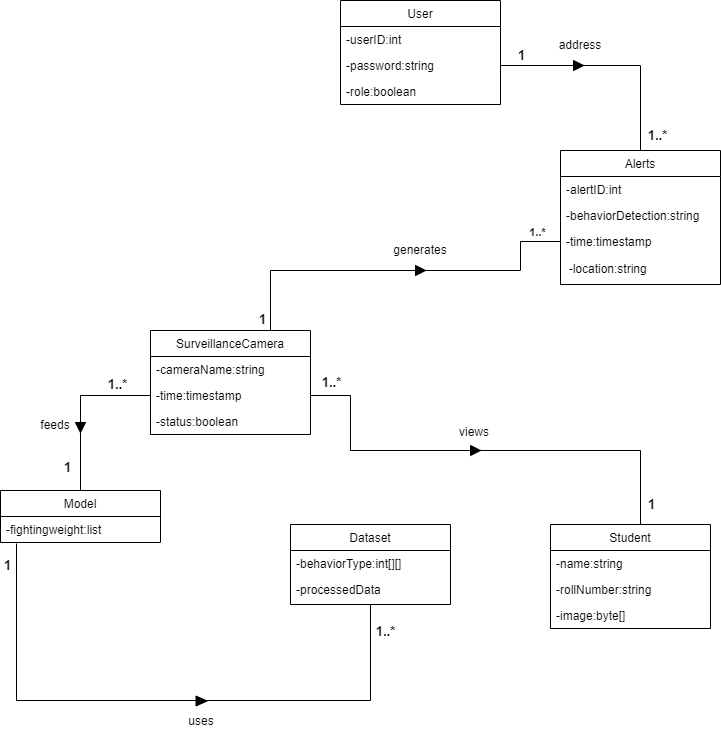

The diagram above was exported from draw.io. Its source (the exported page's mxGraphModel, read from the mxfile embedded in the PNG):
<mxGraphModel dx="1050" dy="522" grid="1" gridSize="10" guides="1" tooltips="1" connect="1" arrows="1" fold="1" page="1" pageScale="1" pageWidth="827" pageHeight="1169" math="0" shadow="0">
  <root>
    <mxCell id="WIyWlLk6GJQsqaUBKTNV-0" />
    <mxCell id="WIyWlLk6GJQsqaUBKTNV-1" parent="WIyWlLk6GJQsqaUBKTNV-0" />
    <mxCell id="zkfFHV4jXpPFQw0GAbJ--0" value="User" style="swimlane;fontStyle=0;align=center;verticalAlign=top;childLayout=stackLayout;horizontal=1;startSize=26;horizontalStack=0;resizeParent=1;resizeLast=0;collapsible=1;marginBottom=0;rounded=0;shadow=0;strokeWidth=1;" parent="WIyWlLk6GJQsqaUBKTNV-1" vertex="1">
      <mxGeometry x="360" y="60" width="160" height="104" as="geometry">
        <mxRectangle x="230" y="140" width="160" height="26" as="alternateBounds" />
      </mxGeometry>
    </mxCell>
    <mxCell id="zkfFHV4jXpPFQw0GAbJ--1" value="-userID:int" style="text;align=left;verticalAlign=top;spacingLeft=4;spacingRight=4;overflow=hidden;rotatable=0;points=[[0,0.5],[1,0.5]];portConstraint=eastwest;" parent="zkfFHV4jXpPFQw0GAbJ--0" vertex="1">
      <mxGeometry y="26" width="160" height="26" as="geometry" />
    </mxCell>
    <mxCell id="zkfFHV4jXpPFQw0GAbJ--2" value="-password:string" style="text;align=left;verticalAlign=top;spacingLeft=4;spacingRight=4;overflow=hidden;rotatable=0;points=[[0,0.5],[1,0.5]];portConstraint=eastwest;rounded=0;shadow=0;html=0;" parent="zkfFHV4jXpPFQw0GAbJ--0" vertex="1">
      <mxGeometry y="52" width="160" height="26" as="geometry" />
    </mxCell>
    <mxCell id="zkfFHV4jXpPFQw0GAbJ--3" value="-role:boolean" style="text;align=left;verticalAlign=top;spacingLeft=4;spacingRight=4;overflow=hidden;rotatable=0;points=[[0,0.5],[1,0.5]];portConstraint=eastwest;rounded=0;shadow=0;html=0;" parent="zkfFHV4jXpPFQw0GAbJ--0" vertex="1">
      <mxGeometry y="78" width="160" height="26" as="geometry" />
    </mxCell>
    <mxCell id="Jj7x3S7sRMsaz5_T12fS-4" value="Alerts" style="swimlane;fontStyle=0;align=center;verticalAlign=top;childLayout=stackLayout;horizontal=1;startSize=26;horizontalStack=0;resizeParent=1;resizeLast=0;collapsible=1;marginBottom=0;rounded=0;shadow=0;strokeWidth=1;" parent="WIyWlLk6GJQsqaUBKTNV-1" vertex="1">
      <mxGeometry x="580" y="210" width="160" height="134" as="geometry">
        <mxRectangle x="230" y="140" width="160" height="26" as="alternateBounds" />
      </mxGeometry>
    </mxCell>
    <mxCell id="Jj7x3S7sRMsaz5_T12fS-5" value="-alertID:int" style="text;align=left;verticalAlign=top;spacingLeft=4;spacingRight=4;overflow=hidden;rotatable=0;points=[[0,0.5],[1,0.5]];portConstraint=eastwest;" parent="Jj7x3S7sRMsaz5_T12fS-4" vertex="1">
      <mxGeometry y="26" width="160" height="26" as="geometry" />
    </mxCell>
    <mxCell id="Jj7x3S7sRMsaz5_T12fS-6" value="-behaviorDetection:string" style="text;align=left;verticalAlign=top;spacingLeft=4;spacingRight=4;overflow=hidden;rotatable=0;points=[[0,0.5],[1,0.5]];portConstraint=eastwest;rounded=0;shadow=0;html=0;" parent="Jj7x3S7sRMsaz5_T12fS-4" vertex="1">
      <mxGeometry y="52" width="160" height="26" as="geometry" />
    </mxCell>
    <mxCell id="Jj7x3S7sRMsaz5_T12fS-7" value="-time:timestamp" style="text;align=left;verticalAlign=top;spacingLeft=4;spacingRight=4;overflow=hidden;rotatable=0;points=[[0,0.5],[1,0.5]];portConstraint=eastwest;rounded=0;shadow=0;html=0;" parent="Jj7x3S7sRMsaz5_T12fS-4" vertex="1">
      <mxGeometry y="78" width="160" height="26" as="geometry" />
    </mxCell>
    <mxCell id="Jj7x3S7sRMsaz5_T12fS-8" value="&amp;nbsp; -location:string" style="text;html=1;align=left;verticalAlign=middle;whiteSpace=wrap;rounded=0;" parent="Jj7x3S7sRMsaz5_T12fS-4" vertex="1">
      <mxGeometry y="104" width="160" height="30" as="geometry" />
    </mxCell>
    <mxCell id="Jj7x3S7sRMsaz5_T12fS-14" value="SurveillanceCamera" style="swimlane;fontStyle=0;align=center;verticalAlign=top;childLayout=stackLayout;horizontal=1;startSize=26;horizontalStack=0;resizeParent=1;resizeLast=0;collapsible=1;marginBottom=0;rounded=0;shadow=0;strokeWidth=1;" parent="WIyWlLk6GJQsqaUBKTNV-1" vertex="1">
      <mxGeometry x="170" y="390" width="160" height="104" as="geometry">
        <mxRectangle x="230" y="140" width="160" height="26" as="alternateBounds" />
      </mxGeometry>
    </mxCell>
    <mxCell id="Jj7x3S7sRMsaz5_T12fS-15" value="-cameraName:string" style="text;align=left;verticalAlign=top;spacingLeft=4;spacingRight=4;overflow=hidden;rotatable=0;points=[[0,0.5],[1,0.5]];portConstraint=eastwest;" parent="Jj7x3S7sRMsaz5_T12fS-14" vertex="1">
      <mxGeometry y="26" width="160" height="26" as="geometry" />
    </mxCell>
    <mxCell id="Jj7x3S7sRMsaz5_T12fS-16" value="-time:timestamp" style="text;align=left;verticalAlign=top;spacingLeft=4;spacingRight=4;overflow=hidden;rotatable=0;points=[[0,0.5],[1,0.5]];portConstraint=eastwest;rounded=0;shadow=0;html=0;" parent="Jj7x3S7sRMsaz5_T12fS-14" vertex="1">
      <mxGeometry y="52" width="160" height="26" as="geometry" />
    </mxCell>
    <mxCell id="Jj7x3S7sRMsaz5_T12fS-17" value="-status:boolean" style="text;align=left;verticalAlign=top;spacingLeft=4;spacingRight=4;overflow=hidden;rotatable=0;points=[[0,0.5],[1,0.5]];portConstraint=eastwest;rounded=0;shadow=0;html=0;" parent="Jj7x3S7sRMsaz5_T12fS-14" vertex="1">
      <mxGeometry y="78" width="160" height="26" as="geometry" />
    </mxCell>
    <mxCell id="Jj7x3S7sRMsaz5_T12fS-36" style="edgeStyle=orthogonalEdgeStyle;rounded=0;orthogonalLoop=1;jettySize=auto;html=1;exitX=0.5;exitY=0;exitDx=0;exitDy=0;entryX=1;entryY=0.5;entryDx=0;entryDy=0;endArrow=none;endFill=0;" parent="WIyWlLk6GJQsqaUBKTNV-1" source="Jj7x3S7sRMsaz5_T12fS-19" target="Jj7x3S7sRMsaz5_T12fS-16" edge="1">
      <mxGeometry relative="1" as="geometry">
        <Array as="points">
          <mxPoint x="660" y="584" />
          <mxPoint x="660" y="510" />
          <mxPoint x="370" y="510" />
          <mxPoint x="370" y="455" />
        </Array>
      </mxGeometry>
    </mxCell>
    <mxCell id="Jj7x3S7sRMsaz5_T12fS-56" value="&lt;b&gt;&lt;font style=&quot;font-size: 13px;&quot;&gt;1&lt;/font&gt;&lt;/b&gt;" style="edgeLabel;html=1;align=center;verticalAlign=middle;resizable=0;points=[];" parent="Jj7x3S7sRMsaz5_T12fS-36" vertex="1" connectable="0">
      <mxGeometry x="-0.8692" relative="1" as="geometry">
        <mxPoint x="10" as="offset" />
      </mxGeometry>
    </mxCell>
    <mxCell id="Jj7x3S7sRMsaz5_T12fS-57" value="&lt;b&gt;&lt;font style=&quot;font-size: 13px;&quot;&gt;1..*&lt;/font&gt;&lt;/b&gt;" style="edgeLabel;html=1;align=center;verticalAlign=middle;resizable=0;points=[];" parent="Jj7x3S7sRMsaz5_T12fS-36" vertex="1" connectable="0">
      <mxGeometry x="0.9141" y="-1" relative="1" as="geometry">
        <mxPoint y="-13" as="offset" />
      </mxGeometry>
    </mxCell>
    <mxCell id="Jj7x3S7sRMsaz5_T12fS-19" value="Student" style="swimlane;fontStyle=0;align=center;verticalAlign=top;childLayout=stackLayout;horizontal=1;startSize=26;horizontalStack=0;resizeParent=1;resizeLast=0;collapsible=1;marginBottom=0;rounded=0;shadow=0;strokeWidth=1;" parent="WIyWlLk6GJQsqaUBKTNV-1" vertex="1">
      <mxGeometry x="570" y="584" width="160" height="104" as="geometry">
        <mxRectangle x="230" y="140" width="160" height="26" as="alternateBounds" />
      </mxGeometry>
    </mxCell>
    <mxCell id="Jj7x3S7sRMsaz5_T12fS-20" value="-name:string" style="text;align=left;verticalAlign=top;spacingLeft=4;spacingRight=4;overflow=hidden;rotatable=0;points=[[0,0.5],[1,0.5]];portConstraint=eastwest;" parent="Jj7x3S7sRMsaz5_T12fS-19" vertex="1">
      <mxGeometry y="26" width="160" height="26" as="geometry" />
    </mxCell>
    <mxCell id="Jj7x3S7sRMsaz5_T12fS-21" value="-rollNumber:string" style="text;align=left;verticalAlign=top;spacingLeft=4;spacingRight=4;overflow=hidden;rotatable=0;points=[[0,0.5],[1,0.5]];portConstraint=eastwest;rounded=0;shadow=0;html=0;" parent="Jj7x3S7sRMsaz5_T12fS-19" vertex="1">
      <mxGeometry y="52" width="160" height="26" as="geometry" />
    </mxCell>
    <mxCell id="Jj7x3S7sRMsaz5_T12fS-22" value="-image:byte[]" style="text;align=left;verticalAlign=top;spacingLeft=4;spacingRight=4;overflow=hidden;rotatable=0;points=[[0,0.5],[1,0.5]];portConstraint=eastwest;rounded=0;shadow=0;html=0;" parent="Jj7x3S7sRMsaz5_T12fS-19" vertex="1">
      <mxGeometry y="78" width="160" height="26" as="geometry" />
    </mxCell>
    <mxCell id="Jj7x3S7sRMsaz5_T12fS-23" value="Dataset" style="swimlane;fontStyle=0;align=center;verticalAlign=top;childLayout=stackLayout;horizontal=1;startSize=26;horizontalStack=0;resizeParent=1;resizeLast=0;collapsible=1;marginBottom=0;rounded=0;shadow=0;strokeWidth=1;" parent="WIyWlLk6GJQsqaUBKTNV-1" vertex="1">
      <mxGeometry x="310" y="584" width="160" height="80" as="geometry">
        <mxRectangle x="230" y="140" width="160" height="26" as="alternateBounds" />
      </mxGeometry>
    </mxCell>
    <mxCell id="Jj7x3S7sRMsaz5_T12fS-24" value="-behaviorType:int[][]" style="text;align=left;verticalAlign=top;spacingLeft=4;spacingRight=4;overflow=hidden;rotatable=0;points=[[0,0.5],[1,0.5]];portConstraint=eastwest;" parent="Jj7x3S7sRMsaz5_T12fS-23" vertex="1">
      <mxGeometry y="26" width="160" height="26" as="geometry" />
    </mxCell>
    <mxCell id="Jj7x3S7sRMsaz5_T12fS-25" value="-processedData" style="text;align=left;verticalAlign=top;spacingLeft=4;spacingRight=4;overflow=hidden;rotatable=0;points=[[0,0.5],[1,0.5]];portConstraint=eastwest;rounded=0;shadow=0;html=0;" parent="Jj7x3S7sRMsaz5_T12fS-23" vertex="1">
      <mxGeometry y="52" width="160" height="26" as="geometry" />
    </mxCell>
    <mxCell id="Jj7x3S7sRMsaz5_T12fS-27" value="Model" style="swimlane;fontStyle=0;align=center;verticalAlign=top;childLayout=stackLayout;horizontal=1;startSize=26;horizontalStack=0;resizeParent=1;resizeLast=0;collapsible=1;marginBottom=0;rounded=0;shadow=0;strokeWidth=1;" parent="WIyWlLk6GJQsqaUBKTNV-1" vertex="1">
      <mxGeometry x="20" y="550" width="160" height="52" as="geometry">
        <mxRectangle x="230" y="140" width="160" height="26" as="alternateBounds" />
      </mxGeometry>
    </mxCell>
    <mxCell id="Jj7x3S7sRMsaz5_T12fS-28" value="-fightingweight:list" style="text;align=left;verticalAlign=top;spacingLeft=4;spacingRight=4;overflow=hidden;rotatable=0;points=[[0,0.5],[1,0.5]];portConstraint=eastwest;" parent="Jj7x3S7sRMsaz5_T12fS-27" vertex="1">
      <mxGeometry y="26" width="160" height="26" as="geometry" />
    </mxCell>
    <mxCell id="Jj7x3S7sRMsaz5_T12fS-32" style="edgeStyle=orthogonalEdgeStyle;rounded=0;orthogonalLoop=1;jettySize=auto;html=1;exitX=1;exitY=0.5;exitDx=0;exitDy=0;entryX=0.5;entryY=0;entryDx=0;entryDy=0;endArrow=none;endFill=0;" parent="WIyWlLk6GJQsqaUBKTNV-1" source="zkfFHV4jXpPFQw0GAbJ--2" target="Jj7x3S7sRMsaz5_T12fS-4" edge="1">
      <mxGeometry relative="1" as="geometry" />
    </mxCell>
    <mxCell id="Jj7x3S7sRMsaz5_T12fS-43" value="&lt;b&gt;&lt;font style=&quot;font-size: 13px;&quot;&gt;1&lt;/font&gt;&lt;/b&gt;" style="edgeLabel;html=1;align=center;verticalAlign=middle;resizable=0;points=[];" parent="Jj7x3S7sRMsaz5_T12fS-32" vertex="1" connectable="0">
      <mxGeometry x="-0.8255" y="-4" relative="1" as="geometry">
        <mxPoint y="-15" as="offset" />
      </mxGeometry>
    </mxCell>
    <mxCell id="Jj7x3S7sRMsaz5_T12fS-44" value="&lt;b&gt;&lt;font style=&quot;font-size: 13px;&quot;&gt;1..*&lt;/font&gt;&lt;/b&gt;" style="edgeLabel;html=1;align=center;verticalAlign=middle;resizable=0;points=[];" parent="Jj7x3S7sRMsaz5_T12fS-32" vertex="1" connectable="0">
      <mxGeometry x="0.8536" y="2" relative="1" as="geometry">
        <mxPoint x="14" as="offset" />
      </mxGeometry>
    </mxCell>
    <mxCell id="Jj7x3S7sRMsaz5_T12fS-37" style="edgeStyle=orthogonalEdgeStyle;rounded=0;orthogonalLoop=1;jettySize=auto;html=1;exitX=0;exitY=0.5;exitDx=0;exitDy=0;entryX=0.5;entryY=0;entryDx=0;entryDy=0;endArrow=none;endFill=0;" parent="WIyWlLk6GJQsqaUBKTNV-1" source="Jj7x3S7sRMsaz5_T12fS-16" target="Jj7x3S7sRMsaz5_T12fS-27" edge="1">
      <mxGeometry relative="1" as="geometry" />
    </mxCell>
    <mxCell id="Jj7x3S7sRMsaz5_T12fS-50" value="&lt;b&gt;&lt;font style=&quot;font-size: 13px;&quot;&gt;1..*&lt;/font&gt;&lt;/b&gt;" style="edgeLabel;html=1;align=center;verticalAlign=middle;resizable=0;points=[];" parent="Jj7x3S7sRMsaz5_T12fS-37" vertex="1" connectable="0">
      <mxGeometry x="-0.5935" relative="1" as="geometry">
        <mxPoint y="-12" as="offset" />
      </mxGeometry>
    </mxCell>
    <mxCell id="Jj7x3S7sRMsaz5_T12fS-51" value="&lt;b&gt;&lt;font style=&quot;font-size: 13px;&quot;&gt;1&lt;/font&gt;&lt;/b&gt;" style="edgeLabel;html=1;align=center;verticalAlign=middle;resizable=0;points=[];" parent="Jj7x3S7sRMsaz5_T12fS-37" vertex="1" connectable="0">
      <mxGeometry x="0.7058" y="-2" relative="1" as="geometry">
        <mxPoint x="-12" as="offset" />
      </mxGeometry>
    </mxCell>
    <mxCell id="Jj7x3S7sRMsaz5_T12fS-40" style="edgeStyle=orthogonalEdgeStyle;rounded=0;orthogonalLoop=1;jettySize=auto;html=1;exitX=0.5;exitY=1;exitDx=0;exitDy=0;entryX=0.1;entryY=1.038;entryDx=0;entryDy=0;entryPerimeter=0;endArrow=none;endFill=0;" parent="WIyWlLk6GJQsqaUBKTNV-1" source="Jj7x3S7sRMsaz5_T12fS-23" target="Jj7x3S7sRMsaz5_T12fS-28" edge="1">
      <mxGeometry relative="1" as="geometry">
        <Array as="points">
          <mxPoint x="390" y="760" />
          <mxPoint x="36" y="760" />
        </Array>
      </mxGeometry>
    </mxCell>
    <mxCell id="Jj7x3S7sRMsaz5_T12fS-52" value="&lt;b&gt;&lt;font style=&quot;font-size: 13px;&quot;&gt;1&lt;/font&gt;&lt;/b&gt;" style="edgeLabel;html=1;align=center;verticalAlign=middle;resizable=0;points=[];" parent="Jj7x3S7sRMsaz5_T12fS-40" vertex="1" connectable="0">
      <mxGeometry x="0.9306" relative="1" as="geometry">
        <mxPoint x="-10" as="offset" />
      </mxGeometry>
    </mxCell>
    <mxCell id="Jj7x3S7sRMsaz5_T12fS-53" value="&lt;b&gt;&lt;font style=&quot;font-size: 13px;&quot;&gt;1..*&lt;/font&gt;&lt;/b&gt;" style="edgeLabel;html=1;align=center;verticalAlign=middle;resizable=0;points=[];" parent="Jj7x3S7sRMsaz5_T12fS-40" vertex="1" connectable="0">
      <mxGeometry x="-0.9159" relative="1" as="geometry">
        <mxPoint x="14" as="offset" />
      </mxGeometry>
    </mxCell>
    <mxCell id="Jj7x3S7sRMsaz5_T12fS-45" style="edgeStyle=orthogonalEdgeStyle;rounded=0;orthogonalLoop=1;jettySize=auto;html=1;exitX=0;exitY=0.5;exitDx=0;exitDy=0;entryX=0.75;entryY=0;entryDx=0;entryDy=0;endArrow=none;endFill=0;" parent="WIyWlLk6GJQsqaUBKTNV-1" source="Jj7x3S7sRMsaz5_T12fS-7" target="Jj7x3S7sRMsaz5_T12fS-14" edge="1">
      <mxGeometry relative="1" as="geometry">
        <Array as="points">
          <mxPoint x="540" y="301" />
          <mxPoint x="540" y="330" />
          <mxPoint x="290" y="330" />
        </Array>
      </mxGeometry>
    </mxCell>
    <mxCell id="Jj7x3S7sRMsaz5_T12fS-46" value="1" style="edgeLabel;html=1;align=center;verticalAlign=middle;resizable=0;points=[];fontStyle=1;fontSize=13;" parent="Jj7x3S7sRMsaz5_T12fS-45" vertex="1" connectable="0">
      <mxGeometry x="0.9342" y="-2" relative="1" as="geometry">
        <mxPoint x="-7" as="offset" />
      </mxGeometry>
    </mxCell>
    <mxCell id="Jj7x3S7sRMsaz5_T12fS-47" value="&lt;b&gt;1..*&lt;/b&gt;" style="edgeLabel;html=1;align=center;verticalAlign=middle;resizable=0;points=[];" parent="Jj7x3S7sRMsaz5_T12fS-45" vertex="1" connectable="0">
      <mxGeometry x="-0.8758" y="1" relative="1" as="geometry">
        <mxPoint y="-11" as="offset" />
      </mxGeometry>
    </mxCell>
    <mxCell id="Jj7x3S7sRMsaz5_T12fS-63" value="" style="triangle;whiteSpace=wrap;html=1;fillColor=#000000;" parent="WIyWlLk6GJQsqaUBKTNV-1" vertex="1">
      <mxGeometry x="593" y="120" width="10" height="10" as="geometry" />
    </mxCell>
    <mxCell id="Jj7x3S7sRMsaz5_T12fS-70" value="address" style="text;html=1;align=center;verticalAlign=middle;whiteSpace=wrap;rounded=0;" parent="WIyWlLk6GJQsqaUBKTNV-1" vertex="1">
      <mxGeometry x="570" y="90" width="60" height="30" as="geometry" />
    </mxCell>
    <mxCell id="Jj7x3S7sRMsaz5_T12fS-72" value="" style="triangle;whiteSpace=wrap;html=1;fillColor=#000000;rotation=90;direction=east;" parent="WIyWlLk6GJQsqaUBKTNV-1" vertex="1">
      <mxGeometry x="95" y="482" width="10" height="10" as="geometry" />
    </mxCell>
    <mxCell id="Jj7x3S7sRMsaz5_T12fS-76" value="" style="triangle;whiteSpace=wrap;html=1;fillColor=#000000;rotation=90;direction=north;" parent="WIyWlLk6GJQsqaUBKTNV-1" vertex="1">
      <mxGeometry x="435" y="325" width="10" height="10" as="geometry" />
    </mxCell>
    <mxCell id="Jj7x3S7sRMsaz5_T12fS-77" value="generates" style="text;html=1;align=center;verticalAlign=middle;whiteSpace=wrap;rounded=0;" parent="WIyWlLk6GJQsqaUBKTNV-1" vertex="1">
      <mxGeometry x="410" y="295" width="60" height="30" as="geometry" />
    </mxCell>
    <mxCell id="Jj7x3S7sRMsaz5_T12fS-78" value="" style="triangle;whiteSpace=wrap;html=1;fillColor=#000000;rotation=90;direction=north;" parent="WIyWlLk6GJQsqaUBKTNV-1" vertex="1">
      <mxGeometry x="490" y="505" width="10" height="10" as="geometry" />
    </mxCell>
    <mxCell id="Jj7x3S7sRMsaz5_T12fS-79" value="views" style="text;html=1;align=center;verticalAlign=middle;whiteSpace=wrap;rounded=0;" parent="WIyWlLk6GJQsqaUBKTNV-1" vertex="1">
      <mxGeometry x="464" y="477" width="60" height="30" as="geometry" />
    </mxCell>
    <mxCell id="Jj7x3S7sRMsaz5_T12fS-81" value="feeds" style="text;html=1;align=center;verticalAlign=middle;whiteSpace=wrap;rounded=0;" parent="WIyWlLk6GJQsqaUBKTNV-1" vertex="1">
      <mxGeometry x="45" y="470" width="60" height="30" as="geometry" />
    </mxCell>
    <mxCell id="Jj7x3S7sRMsaz5_T12fS-82" value="" style="triangle;whiteSpace=wrap;html=1;fillColor=#000000;rotation=90;direction=north;" parent="WIyWlLk6GJQsqaUBKTNV-1" vertex="1">
      <mxGeometry x="216" y="755" width="10" height="11" as="geometry" />
    </mxCell>
    <mxCell id="Jj7x3S7sRMsaz5_T12fS-83" value="uses" style="text;html=1;align=center;verticalAlign=middle;whiteSpace=wrap;rounded=0;" parent="WIyWlLk6GJQsqaUBKTNV-1" vertex="1">
      <mxGeometry x="191" y="766" width="60" height="30" as="geometry" />
    </mxCell>
  </root>
</mxGraphModel>